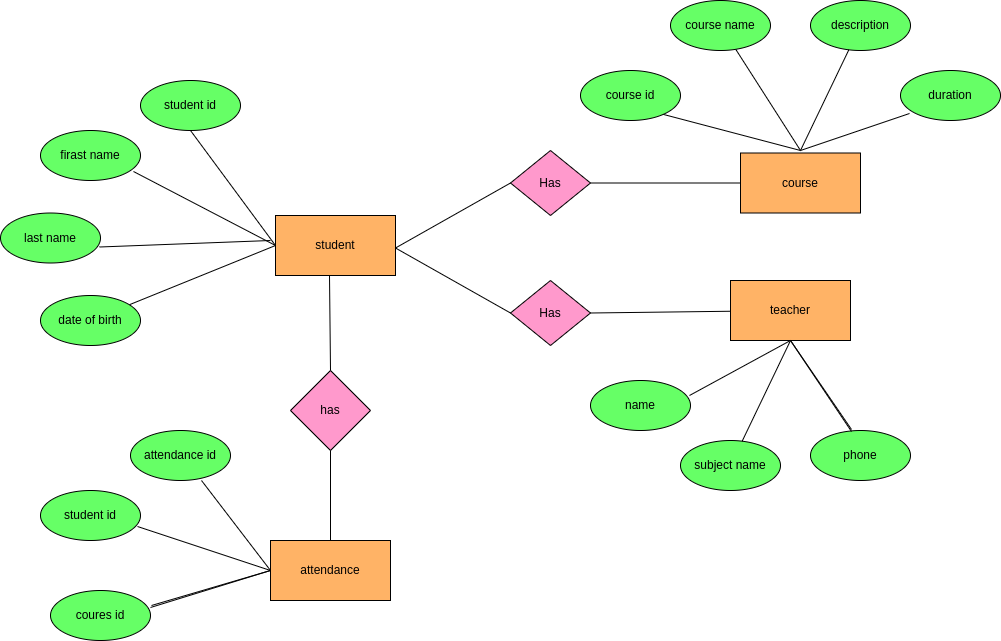

The diagram above was exported from draw.io. Its source (the exported page's mxGraphModel, read from the mxfile embedded in the PNG):
<mxGraphModel dx="1046" dy="463" grid="1" gridSize="10" guides="1" tooltips="1" connect="1" arrows="1" fold="1" page="1" pageScale="1" pageWidth="850" pageHeight="1100" math="0" shadow="0" adaptiveColors="simple">
  <root>
    <mxCell id="0" />
    <mxCell id="1" parent="0" />
    <mxCell id="zuQhK6ruO3fGevyOzy5M-1" value="student" style="rounded=0;whiteSpace=wrap;html=1;fillColor=#FFB366;" parent="1" vertex="1">
      <mxGeometry x="355" y="395" width="120" height="60" as="geometry" />
    </mxCell>
    <mxCell id="zuQhK6ruO3fGevyOzy5M-2" value="" style="endArrow=none;html=1;rounded=0;entryX=0;entryY=0.5;entryDx=0;entryDy=0;" parent="1" source="Adpwewh7qePR-uq5L3t3-1" edge="1" target="zuQhK6ruO3fGevyOzy5M-1">
      <mxGeometry width="50" height="50" relative="1" as="geometry">
        <mxPoint x="190" y="480" as="sourcePoint" />
        <mxPoint x="350" y="420" as="targetPoint" />
        <Array as="points" />
      </mxGeometry>
    </mxCell>
    <mxCell id="zuQhK6ruO3fGevyOzy5M-3" value="" style="endArrow=none;html=1;rounded=0;entryX=0;entryY=0.5;entryDx=0;entryDy=0;exitX=0.5;exitY=1;exitDx=0;exitDy=0;" parent="1" source="zuQhK6ruO3fGevyOzy5M-28" target="zuQhK6ruO3fGevyOzy5M-1" edge="1">
      <mxGeometry width="50" height="50" relative="1" as="geometry">
        <mxPoint x="340" y="280" as="sourcePoint" />
        <mxPoint x="340" y="430" as="targetPoint" />
      </mxGeometry>
    </mxCell>
    <mxCell id="zuQhK6ruO3fGevyOzy5M-4" value="last name" style="ellipse;whiteSpace=wrap;html=1;fillColor=#66FF66;" parent="1" vertex="1">
      <mxGeometry x="80" y="392.5" width="100" height="50" as="geometry" />
    </mxCell>
    <mxCell id="zuQhK6ruO3fGevyOzy5M-7" value="has" style="rhombus;whiteSpace=wrap;html=1;fillColor=#FF99CC;" parent="1" vertex="1">
      <mxGeometry x="370" y="550" width="80" height="80" as="geometry" />
    </mxCell>
    <mxCell id="zuQhK6ruO3fGevyOzy5M-8" value="" style="endArrow=none;html=1;rounded=0;exitX=0.5;exitY=0;exitDx=0;exitDy=0;entryX=0.45;entryY=1;entryDx=0;entryDy=0;entryPerimeter=0;" parent="1" source="zuQhK6ruO3fGevyOzy5M-7" target="zuQhK6ruO3fGevyOzy5M-1" edge="1">
      <mxGeometry width="50" height="50" relative="1" as="geometry">
        <mxPoint x="360" y="510" as="sourcePoint" />
        <mxPoint x="410" y="480" as="targetPoint" />
      </mxGeometry>
    </mxCell>
    <mxCell id="zuQhK6ruO3fGevyOzy5M-9" value="attendance" style="rounded=0;whiteSpace=wrap;html=1;fillColor=#FFB366;" parent="1" vertex="1">
      <mxGeometry x="350" y="720" width="120" height="60" as="geometry" />
    </mxCell>
    <mxCell id="zuQhK6ruO3fGevyOzy5M-10" value="" style="endArrow=none;html=1;rounded=0;entryX=0.5;entryY=1;entryDx=0;entryDy=0;exitX=0.5;exitY=0;exitDx=0;exitDy=0;" parent="1" source="zuQhK6ruO3fGevyOzy5M-9" target="zuQhK6ruO3fGevyOzy5M-7" edge="1">
      <mxGeometry width="50" height="50" relative="1" as="geometry">
        <mxPoint x="410" y="690" as="sourcePoint" />
        <mxPoint x="410" y="640" as="targetPoint" />
      </mxGeometry>
    </mxCell>
    <mxCell id="zuQhK6ruO3fGevyOzy5M-11" value="" style="endArrow=none;html=1;rounded=0;exitX=1.01;exitY=0.3;exitDx=0;exitDy=0;exitPerimeter=0;" parent="1" source="zuQhK6ruO3fGevyOzy5M-14" edge="1">
      <mxGeometry width="50" height="50" relative="1" as="geometry">
        <mxPoint x="270" y="790" as="sourcePoint" />
        <mxPoint x="350" y="750" as="targetPoint" />
      </mxGeometry>
    </mxCell>
    <mxCell id="zuQhK6ruO3fGevyOzy5M-12" value="" style="endArrow=none;html=1;rounded=0;exitX=0.97;exitY=0.72;exitDx=0;exitDy=0;exitPerimeter=0;" parent="1" source="zuQhK6ruO3fGevyOzy5M-13" edge="1">
      <mxGeometry width="50" height="50" relative="1" as="geometry">
        <mxPoint x="260" y="710" as="sourcePoint" />
        <mxPoint x="350" y="750" as="targetPoint" />
      </mxGeometry>
    </mxCell>
    <mxCell id="zuQhK6ruO3fGevyOzy5M-13" value="student id" style="ellipse;whiteSpace=wrap;html=1;fillColor=#66FF66;" parent="1" vertex="1">
      <mxGeometry x="120" y="670" width="100" height="50" as="geometry" />
    </mxCell>
    <mxCell id="zuQhK6ruO3fGevyOzy5M-14" value="coures id" style="ellipse;whiteSpace=wrap;html=1;fillColor=#66FF66;" parent="1" vertex="1">
      <mxGeometry x="130" y="770" width="100" height="50" as="geometry" />
    </mxCell>
    <mxCell id="zuQhK6ruO3fGevyOzy5M-15" value="Has" style="rhombus;whiteSpace=wrap;html=1;fillColor=#FF99CC;" parent="1" vertex="1">
      <mxGeometry x="590" y="330" width="80" height="65" as="geometry" />
    </mxCell>
    <mxCell id="zuQhK6ruO3fGevyOzy5M-16" value="Has" style="rhombus;whiteSpace=wrap;html=1;fillColor=#FF99CC;" parent="1" vertex="1">
      <mxGeometry x="590" y="460" width="80" height="65" as="geometry" />
    </mxCell>
    <mxCell id="zuQhK6ruO3fGevyOzy5M-17" value="" style="endArrow=none;html=1;rounded=0;entryX=0;entryY=0.5;entryDx=0;entryDy=0;exitX=0;exitY=0.5;exitDx=0;exitDy=0;" parent="1" source="zuQhK6ruO3fGevyOzy5M-16" target="zuQhK6ruO3fGevyOzy5M-15" edge="1">
      <mxGeometry width="50" height="50" relative="1" as="geometry">
        <mxPoint x="595" y="500" as="sourcePoint" />
        <mxPoint x="595" y="370" as="targetPoint" />
        <Array as="points">
          <mxPoint x="475" y="427.5" />
        </Array>
      </mxGeometry>
    </mxCell>
    <mxCell id="zuQhK6ruO3fGevyOzy5M-18" value="course" style="rounded=0;whiteSpace=wrap;html=1;fillColor=#FFB366;" parent="1" vertex="1">
      <mxGeometry x="820" y="332.5" width="120" height="60" as="geometry" />
    </mxCell>
    <mxCell id="zuQhK6ruO3fGevyOzy5M-19" value="teacher" style="rounded=0;whiteSpace=wrap;html=1;fillColor=#FFB366;" parent="1" vertex="1">
      <mxGeometry x="810" y="460" width="120" height="60" as="geometry" />
    </mxCell>
    <mxCell id="zuQhK6ruO3fGevyOzy5M-20" value="" style="endArrow=none;html=1;rounded=0;entryX=1;entryY=0.5;entryDx=0;entryDy=0;" parent="1" source="zuQhK6ruO3fGevyOzy5M-19" target="zuQhK6ruO3fGevyOzy5M-16" edge="1">
      <mxGeometry width="50" height="50" relative="1" as="geometry">
        <mxPoint x="670" y="510" as="sourcePoint" />
        <mxPoint x="670" y="520" as="targetPoint" />
      </mxGeometry>
    </mxCell>
    <mxCell id="zuQhK6ruO3fGevyOzy5M-21" value="" style="endArrow=none;html=1;rounded=0;entryX=0;entryY=0.5;entryDx=0;entryDy=0;exitX=1;exitY=0.5;exitDx=0;exitDy=0;" parent="1" source="zuQhK6ruO3fGevyOzy5M-15" target="zuQhK6ruO3fGevyOzy5M-18" edge="1">
      <mxGeometry width="50" height="50" relative="1" as="geometry">
        <mxPoint x="670" y="360" as="sourcePoint" />
        <mxPoint x="520" y="359" as="targetPoint" />
      </mxGeometry>
    </mxCell>
    <mxCell id="zuQhK6ruO3fGevyOzy5M-22" value="" style="endArrow=none;html=1;rounded=0;entryX=0.41;entryY=-0.02;entryDx=0;entryDy=0;entryPerimeter=0;exitX=0.99;exitY=0.3;exitDx=0;exitDy=0;exitPerimeter=0;" parent="1" source="zuQhK6ruO3fGevyOzy5M-38" target="zuQhK6ruO3fGevyOzy5M-23" edge="1">
      <mxGeometry width="50" height="50" relative="1" as="geometry">
        <mxPoint x="790" y="590" as="sourcePoint" />
        <mxPoint x="950" y="590" as="targetPoint" />
        <Array as="points">
          <mxPoint x="870" y="520" />
        </Array>
      </mxGeometry>
    </mxCell>
    <mxCell id="zuQhK6ruO3fGevyOzy5M-23" value="phone" style="ellipse;whiteSpace=wrap;html=1;fillColor=#66FF66;" parent="1" vertex="1">
      <mxGeometry x="890" y="610" width="100" height="50" as="geometry" />
    </mxCell>
    <mxCell id="zuQhK6ruO3fGevyOzy5M-24" value="" style="endArrow=none;html=1;rounded=0;exitX=0.09;exitY=0.86;exitDx=0;exitDy=0;exitPerimeter=0;" parent="1" source="zuQhK6ruO3fGevyOzy5M-26" target="zuQhK6ruO3fGevyOzy5M-32" edge="1">
      <mxGeometry width="50" height="50" relative="1" as="geometry">
        <mxPoint x="950" y="270" as="sourcePoint" />
        <mxPoint x="800" y="270" as="targetPoint" />
        <Array as="points">
          <mxPoint x="880" y="330" />
        </Array>
      </mxGeometry>
    </mxCell>
    <mxCell id="zuQhK6ruO3fGevyOzy5M-25" value="description" style="ellipse;whiteSpace=wrap;html=1;fillColor=#66FF66;" parent="1" vertex="1">
      <mxGeometry x="890" y="180" width="100" height="50" as="geometry" />
    </mxCell>
    <mxCell id="zuQhK6ruO3fGevyOzy5M-26" value="duration" style="ellipse;whiteSpace=wrap;html=1;fillColor=#66FF66;" parent="1" vertex="1">
      <mxGeometry x="980" y="250" width="100" height="50" as="geometry" />
    </mxCell>
    <mxCell id="zuQhK6ruO3fGevyOzy5M-27" value="firast name" style="ellipse;whiteSpace=wrap;html=1;fillColor=#66FF66;" parent="1" vertex="1">
      <mxGeometry x="120" y="310" width="100" height="50" as="geometry" />
    </mxCell>
    <mxCell id="zuQhK6ruO3fGevyOzy5M-28" value="student id" style="ellipse;whiteSpace=wrap;html=1;fillColor=#66FF66;" parent="1" vertex="1">
      <mxGeometry x="220" y="260" width="100" height="50" as="geometry" />
    </mxCell>
    <mxCell id="zuQhK6ruO3fGevyOzy5M-29" value="" style="endArrow=none;html=1;rounded=0;entryX=0;entryY=0.5;entryDx=0;entryDy=0;exitX=0.93;exitY=0.82;exitDx=0;exitDy=0;exitPerimeter=0;" parent="1" source="zuQhK6ruO3fGevyOzy5M-27" target="zuQhK6ruO3fGevyOzy5M-1" edge="1">
      <mxGeometry width="50" height="50" relative="1" as="geometry">
        <mxPoint x="250" y="283" as="sourcePoint" />
        <mxPoint x="350" y="420" as="targetPoint" />
      </mxGeometry>
    </mxCell>
    <mxCell id="zuQhK6ruO3fGevyOzy5M-30" value="" style="endArrow=none;html=1;rounded=0;exitX=0.99;exitY=0.68;exitDx=0;exitDy=0;exitPerimeter=0;" parent="1" source="zuQhK6ruO3fGevyOzy5M-4" edge="1">
      <mxGeometry width="50" height="50" relative="1" as="geometry">
        <mxPoint x="259.9953390593274" y="292.6776695296637" as="sourcePoint" />
        <mxPoint x="350" y="420" as="targetPoint" />
        <Array as="points" />
      </mxGeometry>
    </mxCell>
    <mxCell id="zuQhK6ruO3fGevyOzy5M-32" value="course name" style="ellipse;whiteSpace=wrap;html=1;fillColor=#66FF66;" parent="1" vertex="1">
      <mxGeometry x="750" y="180" width="100" height="50" as="geometry" />
    </mxCell>
    <mxCell id="zuQhK6ruO3fGevyOzy5M-33" value="" style="endArrow=none;html=1;rounded=0;" parent="1" source="zuQhK6ruO3fGevyOzy5M-25" edge="1">
      <mxGeometry width="50" height="50" relative="1" as="geometry">
        <mxPoint x="260" y="280" as="sourcePoint" />
        <mxPoint x="690" y="280" as="targetPoint" />
        <Array as="points">
          <mxPoint x="880" y="330" />
        </Array>
      </mxGeometry>
    </mxCell>
    <mxCell id="zuQhK6ruO3fGevyOzy5M-34" value="course id" style="ellipse;whiteSpace=wrap;html=1;fillColor=#66FF66;" parent="1" vertex="1">
      <mxGeometry x="660" y="250" width="100" height="50" as="geometry" />
    </mxCell>
    <mxCell id="zuQhK6ruO3fGevyOzy5M-35" value="attendance id" style="ellipse;whiteSpace=wrap;html=1;fillColor=#66FF66;" parent="1" vertex="1">
      <mxGeometry x="210" y="610" width="100" height="50" as="geometry" />
    </mxCell>
    <mxCell id="zuQhK6ruO3fGevyOzy5M-37" value="" style="endArrow=none;html=1;rounded=0;exitX=0.71;exitY=1;exitDx=0;exitDy=0;exitPerimeter=0;entryX=1;entryY=0.34;entryDx=0;entryDy=0;entryPerimeter=0;" parent="1" source="zuQhK6ruO3fGevyOzy5M-35" target="zuQhK6ruO3fGevyOzy5M-14" edge="1">
      <mxGeometry width="50" height="50" relative="1" as="geometry">
        <mxPoint x="237" y="726" as="sourcePoint" />
        <mxPoint x="270" y="840" as="targetPoint" />
        <Array as="points">
          <mxPoint x="350" y="750" />
        </Array>
      </mxGeometry>
    </mxCell>
    <mxCell id="zuQhK6ruO3fGevyOzy5M-38" value="name" style="ellipse;whiteSpace=wrap;html=1;fillColor=#66FF66;" parent="1" vertex="1">
      <mxGeometry x="670" y="560" width="100" height="50" as="geometry" />
    </mxCell>
    <mxCell id="Adpwewh7qePR-uq5L3t3-1" value="date of birth" style="ellipse;whiteSpace=wrap;html=1;fillColor=#66FF66;" parent="1" vertex="1">
      <mxGeometry x="120" y="475" width="100" height="50" as="geometry" />
    </mxCell>
    <mxCell id="Adpwewh7qePR-uq5L3t3-3" value="subject name" style="ellipse;whiteSpace=wrap;html=1;fillColor=#66FF66;" parent="1" vertex="1">
      <mxGeometry x="760" y="620" width="100" height="50" as="geometry" />
    </mxCell>
    <mxCell id="Adpwewh7qePR-uq5L3t3-5" value="" style="endArrow=none;html=1;rounded=0;exitX=0.41;exitY=0.02;exitDx=0;exitDy=0;exitPerimeter=0;" parent="1" source="zuQhK6ruO3fGevyOzy5M-23" target="Adpwewh7qePR-uq5L3t3-3" edge="1">
      <mxGeometry width="50" height="50" relative="1" as="geometry">
        <mxPoint x="980" y="575" as="sourcePoint" />
        <mxPoint x="730" y="510" as="targetPoint" />
        <Array as="points">
          <mxPoint x="870" y="520" />
        </Array>
      </mxGeometry>
    </mxCell>
  </root>
</mxGraphModel>